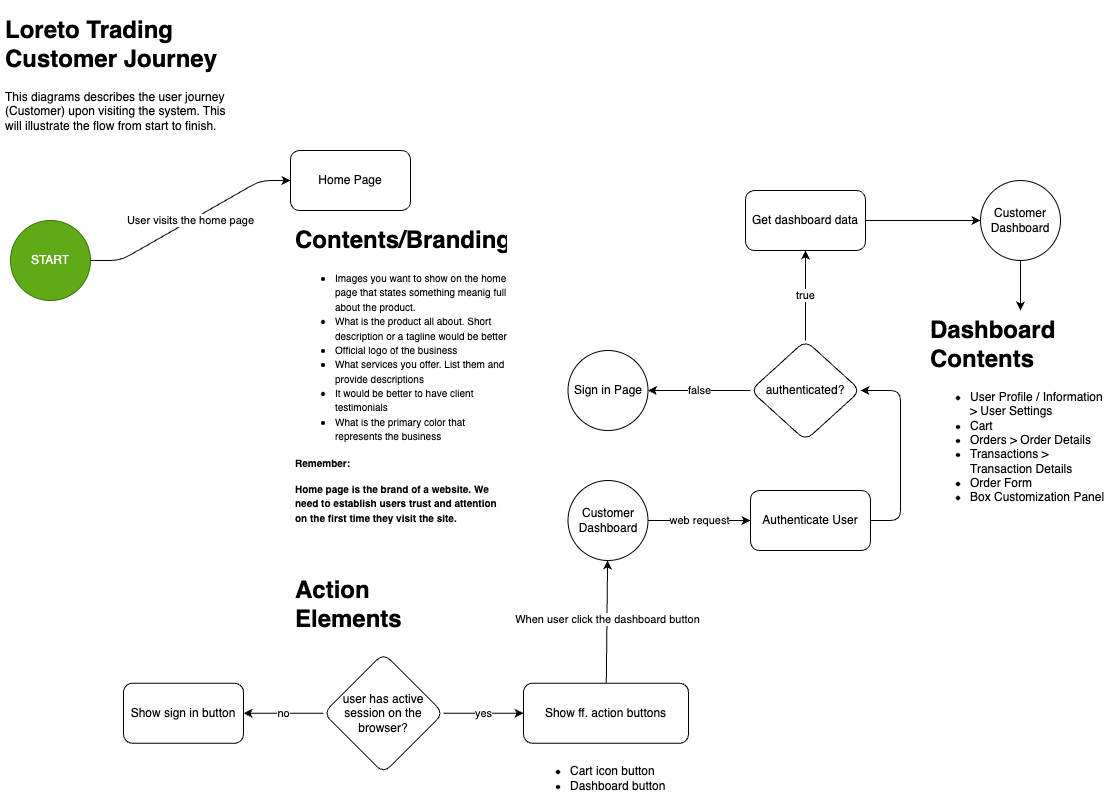

The diagram above was exported from draw.io. Its source (the exported page's mxGraphModel, read from the mxfile embedded in the PNG):
<mxGraphModel dx="662" dy="543" grid="0" gridSize="10" guides="1" tooltips="1" connect="1" arrows="1" fold="1" page="0" pageScale="1" pageWidth="850" pageHeight="1100" background="#ffffff" math="0" shadow="0">
  <root>
    <mxCell id="0" />
    <mxCell id="1" parent="0" />
    <mxCell id="5" value="User visits the home page" style="edgeStyle=entityRelationEdgeStyle;html=1;" parent="1" source="2" target="32" edge="1">
      <mxGeometry relative="1" as="geometry">
        <mxPoint x="310" y="260" as="targetPoint" />
      </mxGeometry>
    </mxCell>
    <mxCell id="2" value="START" style="ellipse;whiteSpace=wrap;html=1;aspect=fixed;fillColor=#60a917;fontColor=#ffffff;strokeColor=#2D7600;rounded=1;" parent="1" vertex="1">
      <mxGeometry x="30" y="300" width="80" height="80" as="geometry" />
    </mxCell>
    <mxCell id="3" value="&lt;h1&gt;Loreto Trading Customer Journey&lt;/h1&gt;&lt;p&gt;This diagrams describes the user journey&amp;nbsp; (Customer) upon visiting the system. This will illustrate the flow from start to finish.&lt;/p&gt;" style="text;html=1;strokeColor=none;fillColor=none;spacing=5;spacingTop=-20;whiteSpace=wrap;overflow=hidden;rounded=1;" parent="1" vertex="1">
      <mxGeometry x="20" y="90" width="240" height="120" as="geometry" />
    </mxCell>
    <mxCell id="7" value="&lt;h1&gt;Contents/Branding&lt;/h1&gt;&lt;p&gt;&lt;/p&gt;&lt;ul&gt;&lt;li&gt;&lt;span style=&quot;font-size: 10px;&quot;&gt;Images you want to show on the home page that states something meanig full about the product.&lt;/span&gt;&lt;/li&gt;&lt;li&gt;&lt;span style=&quot;font-size: 10px;&quot;&gt;What is the product all about. Short description or a tagline would be better&lt;/span&gt;&lt;/li&gt;&lt;li&gt;&lt;span style=&quot;font-size: 10px;&quot;&gt;Official logo of the business&lt;/span&gt;&lt;/li&gt;&lt;li&gt;&lt;span style=&quot;font-size: 10px;&quot;&gt;What services you offer. List them and provide descriptions&lt;/span&gt;&lt;/li&gt;&lt;li&gt;&lt;span style=&quot;font-size: 10px;&quot;&gt;It would be better to have client testimonials&lt;/span&gt;&lt;/li&gt;&lt;li&gt;&lt;span style=&quot;font-size: 10px;&quot;&gt;What is the primary color that represents the business&lt;/span&gt;&lt;/li&gt;&lt;/ul&gt;&lt;p&gt;&lt;/p&gt;&lt;p&gt;&lt;span style=&quot;font-size: 10px;&quot;&gt;&lt;b&gt;Remember:&amp;nbsp;&lt;/b&gt;&lt;/span&gt;&lt;/p&gt;&lt;p&gt;&lt;span style=&quot;font-size: 10px;&quot;&gt;&lt;b&gt;Home page is the brand of a website. We need to establish users trust and attention on the first time they visit the site.&lt;/b&gt;&lt;/span&gt;&lt;/p&gt;" style="text;html=1;strokeColor=none;fillColor=none;spacing=5;spacingTop=-20;whiteSpace=wrap;overflow=hidden;rounded=1;" parent="1" vertex="1">
      <mxGeometry x="310" y="300" width="220" height="360" as="geometry" />
    </mxCell>
    <mxCell id="11" value="&lt;h1&gt;Action Elements&lt;/h1&gt;&lt;div&gt;&lt;br&gt;&lt;/div&gt;" style="text;html=1;strokeColor=none;fillColor=none;spacing=5;spacingTop=-20;whiteSpace=wrap;overflow=hidden;rounded=1;" parent="1" vertex="1">
      <mxGeometry x="310" y="650" width="190" height="120" as="geometry" />
    </mxCell>
    <mxCell id="20" value="no" style="edgeStyle=none;html=1;" parent="1" source="18" target="19" edge="1">
      <mxGeometry relative="1" as="geometry" />
    </mxCell>
    <mxCell id="22" value="yes" style="edgeStyle=none;html=1;" parent="1" source="18" target="21" edge="1">
      <mxGeometry relative="1" as="geometry" />
    </mxCell>
    <mxCell id="18" value="user has active session on the browser?" style="rhombus;whiteSpace=wrap;html=1;fillColor=none;rounded=1;" parent="1" vertex="1">
      <mxGeometry x="343" y="732.73" width="120" height="120" as="geometry" />
    </mxCell>
    <mxCell id="19" value="Show sign in button" style="rounded=1;whiteSpace=wrap;html=1;fillColor=none;" parent="1" vertex="1">
      <mxGeometry x="143" y="762.73" width="120" height="60" as="geometry" />
    </mxCell>
    <mxCell id="28" value="" style="edgeStyle=none;html=1;" parent="1" source="21" target="27" edge="1">
      <mxGeometry relative="1" as="geometry" />
    </mxCell>
    <mxCell id="29" value="When user click the dashboard button" style="edgeLabel;html=1;align=center;verticalAlign=middle;resizable=0;points=[];rounded=1;" parent="28" vertex="1" connectable="0">
      <mxGeometry x="0.0348" relative="1" as="geometry">
        <mxPoint as="offset" />
      </mxGeometry>
    </mxCell>
    <mxCell id="21" value="Show ff. action buttons" style="rounded=1;whiteSpace=wrap;html=1;fillColor=none;align=center;" parent="1" vertex="1">
      <mxGeometry x="543" y="762.73" width="165" height="60" as="geometry" />
    </mxCell>
    <mxCell id="43" value="web request" style="edgeStyle=entityRelationEdgeStyle;html=1;entryX=0;entryY=0.5;entryDx=0;entryDy=0;" parent="1" source="27" target="42" edge="1">
      <mxGeometry relative="1" as="geometry" />
    </mxCell>
    <mxCell id="27" value="Customer Dashboard" style="ellipse;whiteSpace=wrap;html=1;align=center;fillColor=none;rounded=1;" parent="1" vertex="1">
      <mxGeometry x="587.5" y="560" width="80" height="80" as="geometry" />
    </mxCell>
    <mxCell id="32" value="Home Page" style="rounded=1;whiteSpace=wrap;html=1;" parent="1" vertex="1">
      <mxGeometry x="310" y="230" width="120" height="60" as="geometry" />
    </mxCell>
    <mxCell id="47" style="edgeStyle=entityRelationEdgeStyle;html=1;" parent="1" source="42" target="46" edge="1">
      <mxGeometry relative="1" as="geometry" />
    </mxCell>
    <mxCell id="42" value="Authenticate User" style="rounded=1;whiteSpace=wrap;html=1;" parent="1" vertex="1">
      <mxGeometry x="770" y="570" width="120" height="60" as="geometry" />
    </mxCell>
    <mxCell id="58" value="false" style="edgeStyle=entityRelationEdgeStyle;html=1;exitX=0;exitY=0.5;exitDx=0;exitDy=0;" parent="1" source="46" target="57" edge="1">
      <mxGeometry relative="1" as="geometry" />
    </mxCell>
    <mxCell id="63" value="true" style="edgeStyle=elbowEdgeStyle;elbow=horizontal;html=1;" parent="1" source="46" target="52" edge="1">
      <mxGeometry relative="1" as="geometry" />
    </mxCell>
    <mxCell id="46" value="authenticated?" style="rhombus;whiteSpace=wrap;html=1;rounded=1;" parent="1" vertex="1">
      <mxGeometry x="770" y="420" width="110" height="100" as="geometry" />
    </mxCell>
    <mxCell id="64" style="edgeStyle=elbowEdgeStyle;elbow=vertical;html=1;entryX=0;entryY=0.5;entryDx=0;entryDy=0;" parent="1" source="52" target="60" edge="1">
      <mxGeometry relative="1" as="geometry" />
    </mxCell>
    <mxCell id="52" value="Get dashboard data" style="rounded=1;whiteSpace=wrap;html=1;" parent="1" vertex="1">
      <mxGeometry x="765" y="270" width="120" height="60" as="geometry" />
    </mxCell>
    <mxCell id="57" value="Sign in Page" style="ellipse;whiteSpace=wrap;html=1;align=center;fillColor=none;rounded=1;" parent="1" vertex="1">
      <mxGeometry x="587.5" y="430" width="80" height="80" as="geometry" />
    </mxCell>
    <mxCell id="68" value="" style="edgeStyle=elbowEdgeStyle;elbow=vertical;html=1;" parent="1" source="60" target="67" edge="1">
      <mxGeometry relative="1" as="geometry" />
    </mxCell>
    <mxCell id="60" value="Customer Dashboard" style="ellipse;whiteSpace=wrap;html=1;rounded=1;" parent="1" vertex="1">
      <mxGeometry x="1000" y="260" width="80" height="80" as="geometry" />
    </mxCell>
    <mxCell id="66" value="&lt;ul&gt;&lt;li&gt;Cart icon button&lt;/li&gt;&lt;li&gt;Dashboard button&lt;/li&gt;&lt;/ul&gt;" style="text;html=1;strokeColor=none;fillColor=none;align=left;verticalAlign=middle;whiteSpace=wrap;rounded=1;" parent="1" vertex="1">
      <mxGeometry x="548" y="842.73" width="155" height="30" as="geometry" />
    </mxCell>
    <mxCell id="67" value="&lt;h1&gt;Dashboard Contents&lt;/h1&gt;&lt;p&gt;&lt;/p&gt;&lt;ul&gt;&lt;li&gt;User Profile / Information &amp;gt; User Settings&lt;/li&gt;&lt;li&gt;Cart&lt;/li&gt;&lt;li&gt;Orders &amp;gt; Order Details&lt;/li&gt;&lt;li&gt;Transactions &amp;gt; Transaction Details&lt;/li&gt;&lt;li&gt;Order Form&lt;/li&gt;&lt;li&gt;Box Customization Panel&lt;/li&gt;&lt;/ul&gt;&lt;p&gt;&lt;/p&gt;" style="text;html=1;strokeColor=none;fillColor=none;spacing=5;spacingTop=-20;whiteSpace=wrap;overflow=hidden;rounded=1;" parent="1" vertex="1">
      <mxGeometry x="945" y="390" width="190" height="310" as="geometry" />
    </mxCell>
  </root>
</mxGraphModel>